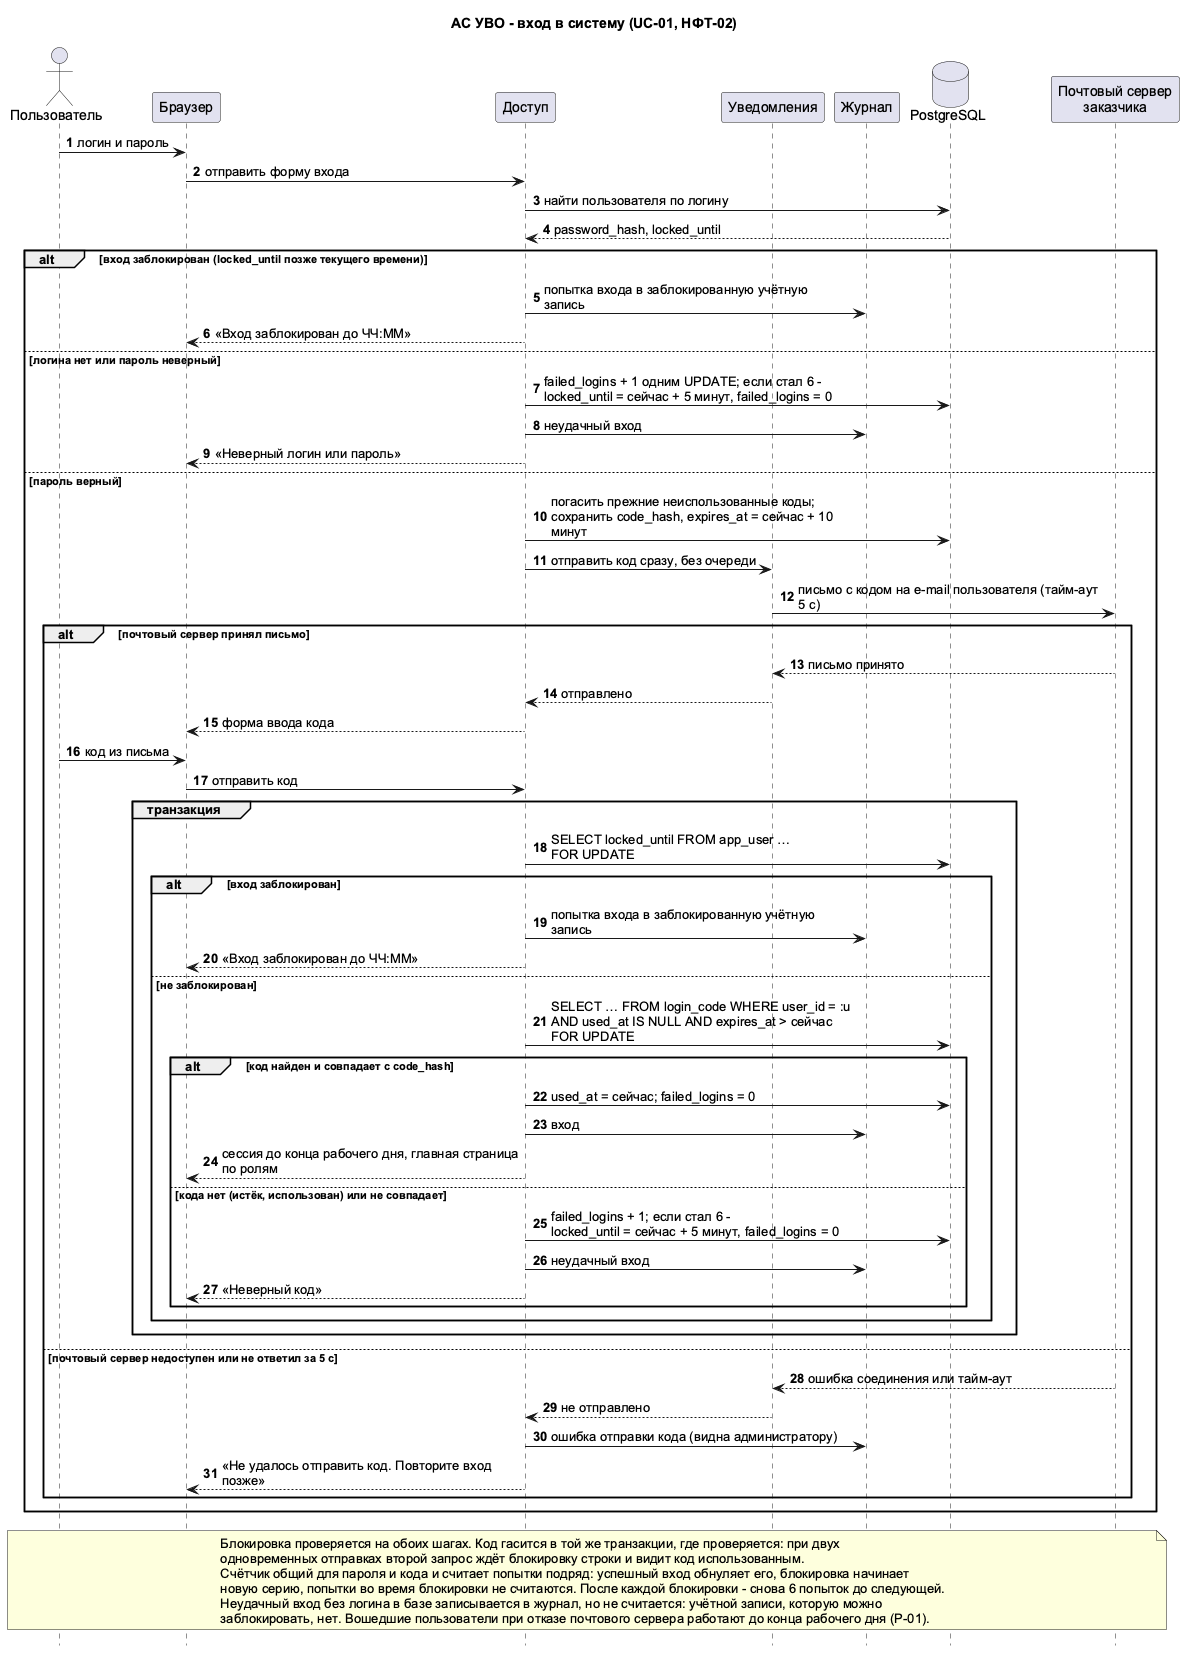

The diagram above was rendered by PlantUML. Its source (embedded in the PNG):
@startuml
title АС УВО - вход в систему (UC-01, НФТ-02)
skinparam shadowing false
skinparam defaultFontName Arial
skinparam sequenceMessageAlign left
skinparam responseMessageBelowArrow true
skinparam maxMessageSize 300
hide footbox
autonumber

actor "Пользователь" as U
participant "Браузер" as B
participant "Доступ" as ACC
participant "Уведомления" as NTF
participant "Журнал" as LOG
database "PostgreSQL" as DB
participant "Почтовый сервер\nзаказчика" as SMTP

U -> B : логин и пароль
B -> ACC : отправить форму входа
ACC -> DB : найти пользователя по логину
DB --> ACC : password_hash, locked_until

alt вход заблокирован (locked_until позже текущего времени)
  ACC -> LOG : попытка входа в заблокированную учётную запись
  ACC --> B : «Вход заблокирован до ЧЧ:ММ»
else логина нет или пароль неверный
  ACC -> DB : failed_logins + 1 одним UPDATE; если стал 6 -\nlocked_until = сейчас + 5 минут, failed_logins = 0
  ACC -> LOG : неудачный вход
  ACC --> B : «Неверный логин или пароль»
else пароль верный
  ACC -> DB : погасить прежние неиспользованные коды;\nсохранить code_hash, expires_at = сейчас + 10 минут
  ACC -> NTF : отправить код сразу, без очереди
  NTF -> SMTP : письмо с кодом на e-mail пользователя (тайм-аут 5 с)
  alt почтовый сервер принял письмо
    SMTP --> NTF : письмо принято
    NTF --> ACC : отправлено
    ACC --> B : форма ввода кода
    U -> B : код из письма
    B -> ACC : отправить код
    group транзакция
      ACC -> DB : SELECT locked_until FROM app_user …\nFOR UPDATE
      alt вход заблокирован
        ACC -> LOG : попытка входа в заблокированную учётную запись
        ACC --> B : «Вход заблокирован до ЧЧ:ММ»
      else не заблокирован
        ACC -> DB : SELECT … FROM login_code WHERE user_id = :u\nAND used_at IS NULL AND expires_at > сейчас\nFOR UPDATE
        alt код найден и совпадает с code_hash
          ACC -> DB : used_at = сейчас; failed_logins = 0
          ACC -> LOG : вход
          ACC --> B : сессия до конца рабочего дня, главная страница по ролям
        else кода нет (истёк, использован) или не совпадает
          ACC -> DB : failed_logins + 1; если стал 6 -\nlocked_until = сейчас + 5 минут, failed_logins = 0
          ACC -> LOG : неудачный вход
          ACC --> B : «Неверный код»
        end
      end
    end
  else почтовый сервер недоступен или не ответил за 5 с
    SMTP --> NTF : ошибка соединения или тайм-аут
    NTF --> ACC : не отправлено
    ACC -> LOG : ошибка отправки кода (видна администратору)
    ACC --> B : «Не удалось отправить код. Повторите вход позже»
  end
end

note over U, SMTP
Блокировка проверяется на обоих шагах. Код гасится в той же транзакции, где проверяется: при двух
одновременных отправках второй запрос ждёт блокировку строки и видит код использованным.
Счётчик общий для пароля и кода и считает попытки подряд: успешный вход обнуляет его, блокировка начинает
новую серию, попытки во время блокировки не считаются. После каждой блокировки - снова 6 попыток до следующей.
Неудачный вход без логина в базе записывается в журнал, но не считается: учётной записи, которую можно
заблокировать, нет. Вошедшие пользователи при отказе почтового сервера работают до конца рабочего дня (Р-01).
end note
@enduml